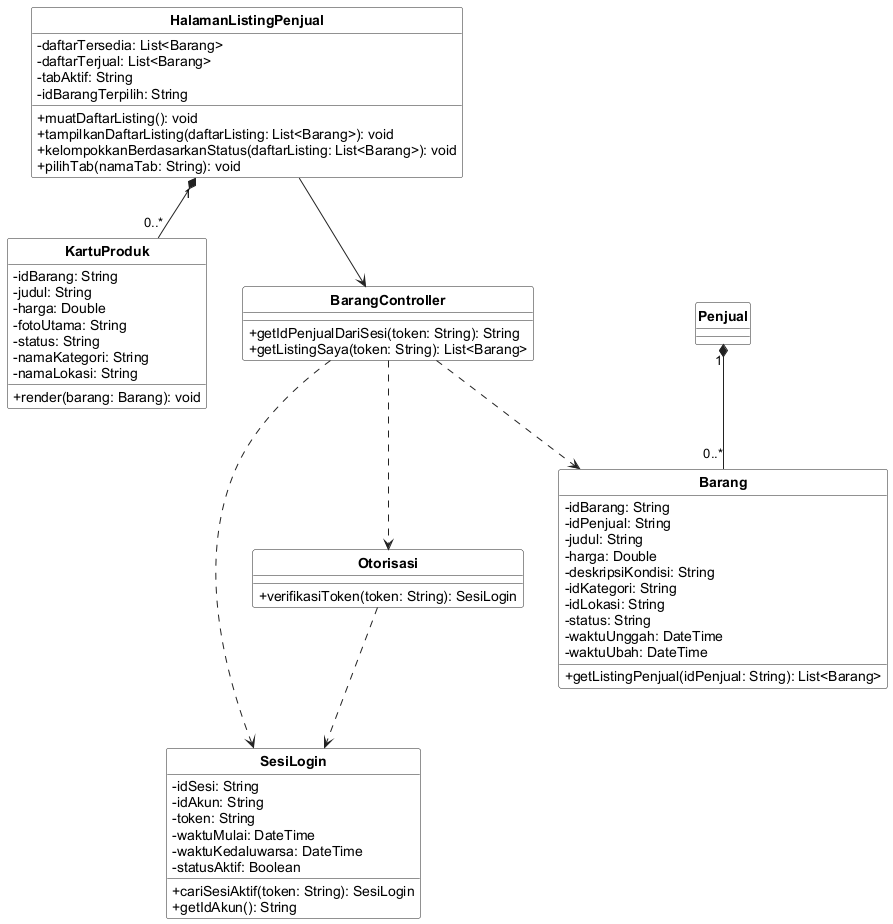

The diagram above was rendered by PlantUML. Its source (embedded in the PNG):
@startuml
skinparam shadowing false
skinparam classAttributeIconSize 0
skinparam classBackgroundColor #FFFFFF
skinparam classBorderColor #222222
skinparam arrowColor #222222
skinparam packageBorderColor #888888
skinparam defaultFontName Arial
skinparam classFontStyle bold
skinparam stereotypeFontSize 10
hide circle
hide stereotype


class "HalamanListingPenjual" as C03 {
  - daftarTersedia: List<Barang>
  - daftarTerjual: List<Barang>
  - tabAktif: String
  - idBarangTerpilih: String
  + muatDaftarListing(): void
  + tampilkanDaftarListing(daftarListing: List<Barang>): void
  + kelompokkanBerdasarkanStatus(daftarListing: List<Barang>): void
  + pilihTab(namaTab: String): void
}
class "KartuProduk" as C06 {
  - idBarang: String
  - judul: String
  - harga: Double
  - fotoUtama: String
  - status: String
  - namaKategori: String
  - namaLokasi: String
  + render(barang: Barang): void
}
class "BarangController" as C14 {
  + getIdPenjualDariSesi(token: String): String
  + getListingSaya(token: String): List<Barang>
}
class "Penjual" as C25 {
}
class "SesiLogin" as C28 {
  - idSesi: String
  - idAkun: String
  - token: String
  - waktuMulai: DateTime
  - waktuKedaluwarsa: DateTime
  - statusAktif: Boolean
  + cariSesiAktif(token: String): SesiLogin
  + getIdAkun(): String
}
class "Barang" as C29 {
  - idBarang: String
  - idPenjual: String
  - judul: String
  - harga: Double
  - deskripsiKondisi: String
  - idKategori: String
  - idLokasi: String
  - status: String
  - waktuUnggah: DateTime
  - waktuUbah: DateTime
  + getListingPenjual(idPenjual: String): List<Barang>
}
class "Otorisasi" as C41 {
  + verifikasiToken(token: String): SesiLogin
}
C03 --> C14
C03 "1" *-- "0..*" C06
C14 ..> C28
C14 ..> C29
C14 ..> C41
C41 ..> C28
C25 "1" *-- "0..*" C29
@enduml